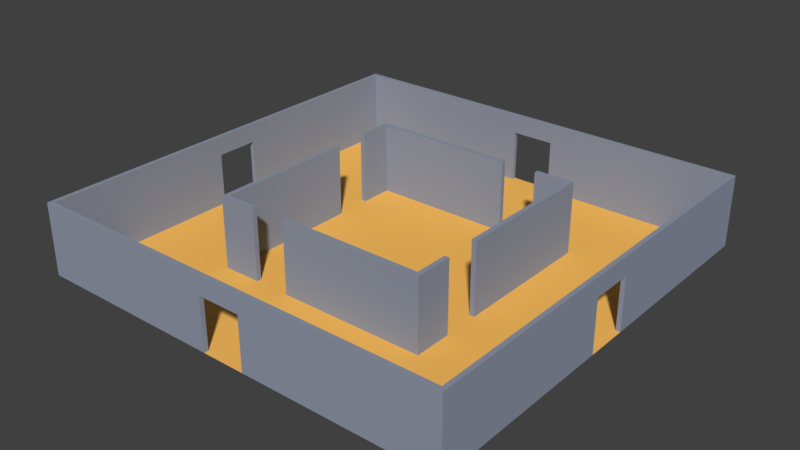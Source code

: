 # Source: room09.blend  (saved by Blender 2.78.0; exported with 4.5.12 LTS)
import bpy
from mathutils import Matrix  # noqa: F401  (used for matrix-valued properties, if any)

bpy.ops.wm.read_factory_settings(use_empty=True)
scene = bpy.context.scene
scene.name = 'Scene'

# ---- collections
col_collection_1 = bpy.data.collections.new('Collection 1'); scene.collection.children.link(col_collection_1)

# ---- materials (node trees are filled in below, after node groups)
mat_floormaterial01 = bpy.data.materials.new('floorMaterial01')
mat_floormaterial01.alpha_threshold = 0.0
mat_floormaterial01.use_transparent_shadow = False
mat_floormaterial01.diffuse_color = (1.0, 0.5326, 0.1177, 1.0)
mat_floormaterial01.roughness = 0.5
mat_floormaterial01.specular_intensity = 0.1354
mat_wallmaterial01 = bpy.data.materials.new('wallMaterial01')
mat_wallmaterial01.alpha_threshold = 0.0
mat_wallmaterial01.use_transparent_shadow = False
mat_wallmaterial01.diffuse_color = (0.2854, 0.3197, 0.4036, 1.0)
mat_wallmaterial01.roughness = 0.5
mat_wallmaterial01.specular_intensity = 0.3229

# ---- material node trees

# ---- world
world_world = bpy.data.worlds.new('World'); scene.world = world_world
world_world.color = (0.05088, 0.05088, 0.05088)
world_world.use_sun_shadow = False
world_world.sun_shadow_jitter_overblur = 0.0
world_world.cycles.sampling_method = 'MANUAL'

# ---- meshes
me_plane = bpy.data.meshes.new('Plane')
me_plane.from_pydata([(-0.1, 1.923e-07, 4.4), (-0.1, 3.0, 4.4), (1.5, 1.923e-07, 4.4), (1.5, 3.0, 4.4), (-0.1, 2.011e-07, 4.6), (-0.1, 3.0, 4.6), (1.5, 2.011e-07, 4.6), (1.5, 3.0, 4.6), (3.0, 3.0, 4.4), (3.0, 1.923e-07, 4.4), (3.0, 2.011e-07, 4.6), (3.0, 3.0, 4.6), (4.4, 3.0, 4.4), (4.4, 1.923e-07, 4.4), (4.4, 2.011e-07, 4.6), (4.4, 3.0, 4.6), (4.6, 3.0, 4.4), (4.6, 1.923e-07, 4.4), (4.6, 2.011e-07, 4.6), (4.6, 3.0, 4.6), (4.4, 3.0, 3.0), (4.4, 1.311e-07, 3.0), (4.6, 3.0, 3.0), (4.6, 1.311e-07, 3.0), (-1.5, 1.923e-07, 4.4), (-1.5, 3.0, 4.4), (-1.5, 3.0, 4.6), (-1.5, 2.011e-07, 4.6), (-4.4, -4.371e-09, -0.1), (-4.4, 3.0, -0.1), (-4.4, 6.557e-08, 1.5), (-4.4, 3.0, 1.5), (-4.6, -4.371e-09, -0.1), (-4.6, 3.0, -0.1), (-4.6, 6.557e-08, 1.5), (-4.6, 3.0, 1.5), (-4.4, 3.0, 3.0), (-4.4, 1.311e-07, 3.0), (-4.6, 1.311e-07, 3.0), (-4.6, 3.0, 3.0), (-4.4, 3.0, 4.4), (-4.4, 1.923e-07, 4.4), (-4.6, 1.923e-07, 4.4), (-4.6, 3.0, 4.4), (-4.4, 3.0, 4.6), (-4.4, 2.011e-07, 4.6), (-4.6, 2.011e-07, 4.6), (-4.6, 3.0, 4.6), (-3.0, 3.0, 4.4), (-3.0, 1.923e-07, 4.4), (-3.0, 3.0, 4.6), (-3.0, 2.011e-07, 4.6), (-4.4, -6.557e-08, -1.5), (-4.4, 3.0, -1.5), (-4.6, 3.0, -1.5), (-4.6, -6.557e-08, -1.5), (0.1, -1.923e-07, -4.4), (0.1, 3.0, -4.4), (-1.5, -1.923e-07, -4.4), (-1.5, 3.0, -4.4), (0.1, -2.011e-07, -4.6), (0.1, 3.0, -4.6), (-1.5, -2.011e-07, -4.6), (-1.5, 3.0, -4.6), (-3.0, 3.0, -4.4), (-3.0, -1.923e-07, -4.4), (-3.0, -2.011e-07, -4.6), (-3.0, 3.0, -4.6), (-4.4, 3.0, -4.4), (-4.4, -1.923e-07, -4.4), (-4.4, -2.011e-07, -4.6), (-4.4, 3.0, -4.6), (-4.6, 3.0, -4.4), (-4.6, -1.923e-07, -4.4), (-4.6, -2.011e-07, -4.6), (-4.6, 3.0, -4.6), (-4.4, 3.0, -3.0), (-4.4, -1.311e-07, -3.0), (-4.6, 3.0, -3.0), (-4.6, -1.311e-07, -3.0), (1.5, -1.923e-07, -4.4), (1.5, 3.0, -4.4), (1.5, 3.0, -4.6), (1.5, -2.011e-07, -4.6), (4.4, 4.371e-09, 0.1), (4.4, 3.0, 0.1), (4.4, -6.557e-08, -1.5), (4.4, 3.0, -1.5), (4.6, 4.371e-09, 0.1), (4.6, 3.0, 0.1), (4.6, -6.557e-08, -1.5), (4.6, 3.0, -1.5), (4.4, 3.0, -3.0), (4.4, -1.311e-07, -3.0), (4.6, -1.311e-07, -3.0), (4.6, 3.0, -3.0), (4.4, 3.0, -4.4), (4.4, -1.923e-07, -4.4), (4.6, -1.923e-07, -4.4), (4.6, 3.0, -4.4), (4.4, 3.0, -4.6), (4.4, -2.011e-07, -4.6), (4.6, -2.011e-07, -4.6), (4.6, 3.0, -4.6), (3.0, 3.0, -4.4), (3.0, -1.923e-07, -4.4), (3.0, 3.0, -4.6), (3.0, -2.011e-07, -4.6), (4.4, 6.557e-08, 1.5), (4.4, 3.0, 1.5), (4.6, 3.0, 1.5), (4.6, 6.557e-08, 1.5), (-0.9, 2.2, 8.82), (-0.9, 2.2, 9.0), (-9.0, 3.934e-07, 9.0), (-9.0, 6.557e-08, 1.5), (-9.0, 1.311e-07, 3.0), (-9.0, 1.967e-07, 4.5), (-9.0, 2.623e-07, 6.0), (-9.0, 3.278e-07, 7.5), (-7.5, 3.934e-07, 9.0), (-6.0, 3.934e-07, 9.0), (-4.5, 3.934e-07, 9.0), (-3.0, 3.934e-07, 9.0), (-1.5, 3.934e-07, 9.0), (-7.5, 3.278e-07, 7.5), (-7.5, 2.623e-07, 6.0), (-7.5, 1.967e-07, 4.5), (-7.5, 1.311e-07, 3.0), (-7.5, 6.557e-08, 1.5), (-6.0, 3.278e-07, 7.5), (-6.0, 2.623e-07, 6.0), (-6.0, 1.967e-07, 4.5), (-6.0, 1.311e-07, 3.0), (-6.0, 6.557e-08, 1.5), (-4.5, 3.278e-07, 7.5), (-4.5, 2.623e-07, 6.0), (-4.5, 1.967e-07, 4.5), (-4.5, 1.311e-07, 3.0), (-4.5, 6.557e-08, 1.5), (-3.0, 3.278e-07, 7.5), (-3.0, 2.623e-07, 6.0), (-3.0, 1.967e-07, 4.5), (-3.0, 1.311e-07, 3.0), (-3.0, 6.557e-08, 1.5), (-1.5, 3.278e-07, 7.5), (-1.5, 2.623e-07, 6.0), (-1.5, 1.967e-07, 4.5), (-1.5, 1.311e-07, 3.0), (-1.5, 6.557e-08, 1.5), (-8.82, 3.278e-07, 7.5), (-8.82, 3.855e-07, 8.82), (-8.82, 6.557e-08, 1.5), (-8.82, 1.311e-07, 3.0), (-8.82, 1.967e-07, 4.5), (-8.82, 2.623e-07, 6.0), (-7.5, 3.855e-07, 8.82), (-6.0, 3.855e-07, 8.82), (-4.5, 3.855e-07, 8.82), (-3.0, 3.855e-07, 8.82), (-1.5, 3.855e-07, 8.82), (-8.82, 3.0, 7.5), (-8.82, 3.0, 8.82), (-8.82, 3.0, 1.5), (-8.82, 3.0, 3.0), (-8.82, 3.0, 4.5), (-8.82, 3.0, 6.0), (-7.5, 3.0, 8.82), (-6.0, 3.0, 8.82), (-4.5, 3.0, 8.82), (-3.0, 3.0, 8.82), (-1.5, 3.0, 8.82), (-9.0, 3.0, 7.5), (-9.0, 3.0, 9.0), (-9.0, 3.0, 1.5), (-9.0, 3.0, 3.0), (-9.0, 3.0, 4.5), (-9.0, 3.0, 6.0), (-7.5, 3.0, 9.0), (-6.0, 3.0, 9.0), (-4.5, 3.0, 9.0), (-3.0, 3.0, 9.0), (-1.5, 3.0, 9.0), (-8.82, 3.934e-08, 0.9), (-9.0, 3.934e-08, 0.9), (-8.82, 2.2, 0.9), (-9.0, 2.2, 0.9), (-0.9, 3.934e-07, 9.0), (-0.9, 3.855e-07, 8.82), (0.9, 2.2, 8.82), (0.9, 2.2, 9.0), (0.0, 3.934e-07, 9.0), (9.0, 3.934e-07, 9.0), (9.0, 6.557e-08, 1.5), (9.0, 1.311e-07, 3.0), (9.0, 1.967e-07, 4.5), (9.0, 2.623e-07, 6.0), (9.0, 3.278e-07, 7.5), (7.5, 3.934e-07, 9.0), (6.0, 3.934e-07, 9.0), (4.5, 3.934e-07, 9.0), (3.0, 3.934e-07, 9.0), (1.5, 3.934e-07, 9.0), (7.5, 3.278e-07, 7.5), (7.5, 2.623e-07, 6.0), (7.5, 1.967e-07, 4.5), (7.5, 1.311e-07, 3.0), (7.5, 6.557e-08, 1.5), (6.0, 3.278e-07, 7.5), (6.0, 2.623e-07, 6.0), (6.0, 1.967e-07, 4.5), (6.0, 1.311e-07, 3.0), (6.0, 6.557e-08, 1.5), (4.5, 3.278e-07, 7.5), (4.5, 2.623e-07, 6.0), (4.5, 1.967e-07, 4.5), (4.5, 1.311e-07, 3.0), (4.5, 6.557e-08, 1.5), (3.0, 3.278e-07, 7.5), (3.0, 2.623e-07, 6.0), (3.0, 1.967e-07, 4.5), (3.0, 1.311e-07, 3.0), (3.0, 6.557e-08, 1.5), (1.5, 3.278e-07, 7.5), (1.5, 2.623e-07, 6.0), (1.5, 1.967e-07, 4.5), (1.5, 1.311e-07, 3.0), (1.5, 6.557e-08, 1.5), (8.82, 3.278e-07, 7.5), (8.82, 3.855e-07, 8.82), (8.82, 6.557e-08, 1.5), (8.82, 1.311e-07, 3.0), (8.82, 1.967e-07, 4.5), (8.82, 2.623e-07, 6.0), (7.5, 3.855e-07, 8.82), (6.0, 3.855e-07, 8.82), (4.5, 3.855e-07, 8.82), (3.0, 3.855e-07, 8.82), (1.5, 3.855e-07, 8.82), (8.82, 3.0, 7.5), (8.82, 3.0, 8.82), (8.82, 3.0, 1.5), (8.82, 3.0, 3.0), (8.82, 3.0, 4.5), (8.82, 3.0, 6.0), (7.5, 3.0, 8.82), (6.0, 3.0, 8.82), (4.5, 3.0, 8.82), (3.0, 3.0, 8.82), (1.5, 3.0, 8.82), (9.0, 3.0, 7.5), (9.0, 3.0, 9.0), (9.0, 3.0, 1.5), (9.0, 3.0, 3.0), (9.0, 3.0, 4.5), (9.0, 3.0, 6.0), (7.5, 3.0, 9.0), (6.0, 3.0, 9.0), (4.5, 3.0, 9.0), (3.0, 3.0, 9.0), (1.5, 3.0, 9.0), (0.0, 3.278e-07, 7.5), (0.0, 2.623e-07, 6.0), (0.0, 1.967e-07, 4.5), (0.0, 1.311e-07, 3.0), (0.0, 6.557e-08, 1.5), (0.0, 3.0, 8.82), (0.0, 3.0, 9.0), (8.82, 3.934e-08, 0.9), (9.0, 3.934e-08, 0.9), (8.82, 2.2, 0.9), (9.0, 2.2, 0.9), (0.9, 3.934e-07, 9.0), (0.9, 3.855e-07, 8.82), (0.0, 2.2, 9.0), (0.0, 2.2, 8.82), (-0.9, 2.2, -8.82), (-0.9, 2.2, -9.0), (-9.0, -3.934e-07, -9.0), (-9.0, -6.557e-08, -1.5), (-9.0, -1.311e-07, -3.0), (-9.0, -1.967e-07, -4.5), (-9.0, -2.623e-07, -6.0), (-9.0, -3.278e-07, -7.5), (-7.5, -3.934e-07, -9.0), (-6.0, -3.934e-07, -9.0), (-4.5, -3.934e-07, -9.0), (-3.0, -3.934e-07, -9.0), (-1.5, -3.934e-07, -9.0), (-7.5, -3.278e-07, -7.5), (-7.5, -2.623e-07, -6.0), (-7.5, -1.967e-07, -4.5), (-7.5, -1.311e-07, -3.0), (-7.5, -6.557e-08, -1.5), (-6.0, -3.278e-07, -7.5), (-6.0, -2.623e-07, -6.0), (-6.0, -1.967e-07, -4.5), (-6.0, -1.311e-07, -3.0), (-6.0, -6.557e-08, -1.5), (-4.5, -3.278e-07, -7.5), (-4.5, -2.623e-07, -6.0), (-4.5, -1.967e-07, -4.5), (-4.5, -1.311e-07, -3.0), (-4.5, -6.557e-08, -1.5), (-3.0, -3.278e-07, -7.5), (-3.0, -2.623e-07, -6.0), (-3.0, -1.967e-07, -4.5), (-3.0, -1.311e-07, -3.0), (-3.0, -6.557e-08, -1.5), (-1.5, -3.278e-07, -7.5), (-1.5, -2.623e-07, -6.0), (-1.5, -1.967e-07, -4.5), (-1.5, -1.311e-07, -3.0), (-1.5, -6.557e-08, -1.5), (-8.82, -3.278e-07, -7.5), (-8.82, -3.855e-07, -8.82), (-8.82, -6.557e-08, -1.5), (-8.82, -1.311e-07, -3.0), (-8.82, -1.967e-07, -4.5), (-8.82, -2.623e-07, -6.0), (-7.5, -3.855e-07, -8.82), (-6.0, -3.855e-07, -8.82), (-4.5, -3.855e-07, -8.82), (-3.0, -3.855e-07, -8.82), (-1.5, -3.855e-07, -8.82), (-8.82, 3.0, -7.5), (-8.82, 3.0, -8.82), (-8.82, 3.0, -1.311e-07), (-8.82, 3.0, -1.5), (-8.82, 3.0, -3.0), (-8.82, 3.0, -4.5), (-8.82, 3.0, -6.0), (-7.5, 3.0, -8.82), (-6.0, 3.0, -8.82), (-4.5, 3.0, -8.82), (-3.0, 3.0, -8.82), (-1.5, 3.0, -8.82), (-9.0, 3.0, -7.5), (-9.0, 3.0, -9.0), (-9.0, 3.0, -1.311e-07), (-9.0, 3.0, -1.5), (-9.0, 3.0, -3.0), (-9.0, 3.0, -4.5), (-9.0, 3.0, -6.0), (-7.5, 3.0, -9.0), (-6.0, 3.0, -9.0), (-4.5, 3.0, -9.0), (-3.0, 3.0, -9.0), (-1.5, 3.0, -9.0), (-7.5, 0.0, 0.0), (-6.0, 0.0, 0.0), (-4.5, 0.0, 0.0), (-3.0, 0.0, 0.0), (-1.5, 0.0, 0.0), (-9.0, 0.0, 0.0), (-9.0, 2.2, -9.617e-08), (-8.82, -3.934e-08, -0.9), (-9.0, -3.934e-08, -0.9), (-8.82, 2.2, -0.9), (-9.0, 2.2, -0.9), (-8.82, 2.2, -9.617e-08), (-0.9, -3.934e-07, -9.0), (-0.9, -3.855e-07, -8.82), (0.9, 2.2, -8.82), (0.9, 2.2, -9.0), (0.0, -3.934e-07, -9.0), (9.0, -3.934e-07, -9.0), (9.0, -6.557e-08, -1.5), (9.0, -1.311e-07, -3.0), (9.0, -1.967e-07, -4.5), (9.0, -2.623e-07, -6.0), (9.0, -3.278e-07, -7.5), (7.5, -3.934e-07, -9.0), (6.0, -3.934e-07, -9.0), (4.5, -3.934e-07, -9.0), (3.0, -3.934e-07, -9.0), (1.5, -3.934e-07, -9.0), (7.5, -3.278e-07, -7.5), (7.5, -2.623e-07, -6.0), (7.5, -1.967e-07, -4.5), (7.5, -1.311e-07, -3.0), (7.5, -6.557e-08, -1.5), (6.0, -3.278e-07, -7.5), (6.0, -2.623e-07, -6.0), (6.0, -1.967e-07, -4.5), (6.0, -1.311e-07, -3.0), (6.0, -6.557e-08, -1.5), (4.5, -3.278e-07, -7.5), (4.5, -2.623e-07, -6.0), (4.5, -1.967e-07, -4.5), (4.5, -1.311e-07, -3.0), (4.5, -6.557e-08, -1.5), (3.0, -3.278e-07, -7.5), (3.0, -2.623e-07, -6.0), (3.0, -1.967e-07, -4.5), (3.0, -1.311e-07, -3.0), (3.0, -6.557e-08, -1.5), (1.5, -3.278e-07, -7.5), (1.5, -2.623e-07, -6.0), (1.5, -1.967e-07, -4.5), (1.5, -1.311e-07, -3.0), (1.5, -6.557e-08, -1.5), (8.82, -3.278e-07, -7.5), (8.82, -3.855e-07, -8.82), (8.82, -6.557e-08, -1.5), (8.82, -1.311e-07, -3.0), (8.82, -1.967e-07, -4.5), (8.82, -2.623e-07, -6.0), (7.5, -3.855e-07, -8.82), (6.0, -3.855e-07, -8.82), (4.5, -3.855e-07, -8.82), (3.0, -3.855e-07, -8.82), (1.5, -3.855e-07, -8.82), (8.82, 3.0, -7.5), (8.82, 3.0, -8.82), (8.82, 3.0, -1.311e-07), (8.82, 3.0, -1.5), (8.82, 3.0, -3.0), (8.82, 3.0, -4.5), (8.82, 3.0, -6.0), (7.5, 3.0, -8.82), (6.0, 3.0, -8.82), (4.5, 3.0, -8.82), (3.0, 3.0, -8.82), (1.5, 3.0, -8.82), (9.0, 3.0, -7.5), (9.0, 3.0, -9.0), (9.0, 3.0, -1.311e-07), (9.0, 3.0, -1.5), (9.0, 3.0, -3.0), (9.0, 3.0, -4.5), (9.0, 3.0, -6.0), (7.5, 3.0, -9.0), (6.0, 3.0, -9.0), (4.5, 3.0, -9.0), (3.0, 3.0, -9.0), (1.5, 3.0, -9.0), (0.0, -3.278e-07, -7.5), (0.0, -2.623e-07, -6.0), (0.0, -1.967e-07, -4.5), (0.0, -1.311e-07, -3.0), (0.0, -6.557e-08, -1.5), (0.0, 0.0, 0.0), (7.5, 0.0, 0.0), (6.0, 0.0, 0.0), (4.5, 0.0, 0.0), (3.0, 0.0, 0.0), (1.5, 0.0, 0.0), (0.0, 3.0, -8.82), (0.0, 3.0, -9.0), (9.0, 0.0, 0.0), (9.0, 2.2, -9.617e-08), (8.82, -3.934e-08, -0.9), (9.0, -3.934e-08, -0.9), (8.82, 2.2, -0.9), (9.0, 2.2, -0.9), (8.82, 2.2, -9.617e-08), (0.9, -3.934e-07, -9.0), (0.9, -3.855e-07, -8.82), (0.0, 2.2, -9.0), (0.0, 2.2, -8.82)], [], [(0, 1, 3, 2), (3, 7, 11, 8), (6, 7, 5, 4), (1, 0, 24, 25), (2, 6, 4, 0), (7, 3, 1, 5), (8, 11, 15, 12), (2, 3, 8, 9), (7, 6, 10, 11), (6, 2, 9, 10), (15, 14, 18, 19), (9, 8, 12, 13), (11, 10, 14, 15), (10, 9, 13, 14), (17, 16, 19, 18), (14, 13, 17, 18), (12, 15, 19, 16), (17, 13, 21, 23), (21, 20, 22, 23), (16, 17, 23, 22), (12, 16, 22, 20), (13, 12, 20, 21), (27, 26, 25, 24), (0, 4, 27, 24), (5, 1, 25, 26), (4, 5, 26, 27), (28, 29, 31, 30), (31, 35, 39, 36), (34, 35, 33, 32), (29, 28, 52, 53), (30, 34, 32, 28), (35, 31, 29, 33), (36, 39, 43, 40), (30, 31, 36, 37), (35, 34, 38, 39), (34, 30, 37, 38), (43, 42, 46, 47), (37, 36, 40, 41), (39, 38, 42, 43), (38, 37, 41, 42), (45, 44, 47, 46), (42, 41, 45, 46), (40, 43, 47, 44), (45, 41, 49, 51), (49, 48, 50, 51), (44, 45, 51, 50), (40, 44, 50, 48), (41, 40, 48, 49), (55, 54, 53, 52), (28, 32, 55, 52), (33, 29, 53, 54), (32, 33, 54, 55), (56, 57, 59, 58), (59, 63, 67, 64), (62, 63, 61, 60), (57, 56, 80, 81), (58, 62, 60, 56), (63, 59, 57, 61), (64, 67, 71, 68), (58, 59, 64, 65), (63, 62, 66, 67), (62, 58, 65, 66), (71, 70, 74, 75), (65, 64, 68, 69), (67, 66, 70, 71), (66, 65, 69, 70), (73, 72, 75, 74), (70, 69, 73, 74), (68, 71, 75, 72), (73, 69, 77, 79), (77, 76, 78, 79), (72, 73, 79, 78), (68, 72, 78, 76), (69, 68, 76, 77), (83, 82, 81, 80), (56, 60, 83, 80), (61, 57, 81, 82), (60, 61, 82, 83), (84, 85, 87, 86), (87, 91, 95, 92), (90, 91, 89, 88), (85, 84, 108, 109), (86, 90, 88, 84), (91, 87, 85, 89), (92, 95, 99, 96), (86, 87, 92, 93), (91, 90, 94, 95), (90, 86, 93, 94), (99, 98, 102, 103), (93, 92, 96, 97), (95, 94, 98, 99), (94, 93, 97, 98), (101, 100, 103, 102), (98, 97, 101, 102), (96, 99, 103, 100), (101, 97, 105, 107), (105, 104, 106, 107), (100, 101, 107, 106), (96, 100, 106, 104), (97, 96, 104, 105), (111, 110, 109, 108), (84, 88, 111, 108), (89, 85, 109, 110), (88, 89, 110, 111), (151, 156, 125, 150), (150, 125, 126, 155), (155, 126, 127, 154), (154, 127, 128, 153), (153, 128, 129, 152), (152, 129, 349, 183), (156, 157, 130, 125), (125, 130, 131, 126), (126, 131, 132, 127), (127, 132, 133, 128), (128, 133, 134, 129), (129, 134, 350, 349), (157, 158, 135, 130), (130, 135, 136, 131), (131, 136, 137, 132), (132, 137, 138, 133), (133, 138, 139, 134), (134, 139, 351, 350), (158, 159, 140, 135), (135, 140, 141, 136), (136, 141, 142, 137), (137, 142, 143, 138), (138, 143, 144, 139), (139, 144, 352, 351), (159, 160, 145, 140), (140, 145, 146, 141), (141, 146, 147, 142), (142, 147, 148, 143), (143, 148, 149, 144), (144, 149, 353, 352), (160, 188, 261, 145), (145, 261, 262, 146), (146, 262, 263, 147), (147, 263, 264, 148), (148, 264, 265, 149), (149, 265, 442, 353), (151, 150, 161, 162), (119, 114, 173, 172), (160, 159, 170, 171), (159, 158, 169, 170), (124, 187, 113, 182), (158, 157, 168, 169), (162, 161, 172, 173), (163, 327, 339, 174), (164, 163, 174, 175), (165, 164, 175, 176), (166, 165, 176, 177), (161, 166, 177, 172), (167, 162, 173, 178), (168, 167, 178, 179), (169, 168, 179, 180), (170, 169, 180, 181), (171, 170, 181, 182), (266, 171, 182, 267), (152, 183, 185, 163), (115, 116, 175, 174), (116, 117, 176, 175), (117, 118, 177, 176), (153, 152, 163, 164), (118, 119, 172, 177), (154, 153, 164, 165), (114, 120, 178, 173), (155, 154, 165, 166), (120, 121, 179, 178), (150, 155, 166, 161), (121, 122, 180, 179), (156, 151, 162, 167), (122, 123, 181, 180), (157, 156, 167, 168), (123, 124, 182, 181), (275, 112, 171, 266), (185, 186, 355, 360), (115, 174, 186, 184), (186, 174, 339, 355), (185, 360, 327, 163), (185, 183, 184, 186), (188, 112, 113, 187), (274, 113, 112, 275), (183, 349, 354, 184), (171, 112, 188, 160), (182, 113, 274, 267), (191, 261, 188, 187), (229, 228, 203, 234), (228, 233, 204, 203), (233, 232, 205, 204), (232, 231, 206, 205), (231, 230, 207, 206), (230, 268, 443, 207), (234, 203, 208, 235), (203, 204, 209, 208), (204, 205, 210, 209), (205, 206, 211, 210), (206, 207, 212, 211), (207, 443, 444, 212), (235, 208, 213, 236), (208, 209, 214, 213), (209, 210, 215, 214), (210, 211, 216, 215), (211, 212, 217, 216), (212, 444, 445, 217), (236, 213, 218, 237), (213, 214, 219, 218), (214, 215, 220, 219), (215, 216, 221, 220), (216, 217, 222, 221), (217, 445, 446, 222), (237, 218, 223, 238), (218, 219, 224, 223), (219, 220, 225, 224), (220, 221, 226, 225), (221, 222, 227, 226), (222, 446, 447, 227), (238, 223, 261, 273), (223, 224, 262, 261), (224, 225, 263, 262), (225, 226, 264, 263), (226, 227, 265, 264), (227, 447, 442, 265), (229, 240, 239, 228), (197, 250, 251, 192), (238, 249, 248, 237), (237, 248, 247, 236), (202, 260, 190, 272), (236, 247, 246, 235), (240, 251, 250, 239), (241, 252, 427, 415), (242, 253, 252, 241), (243, 254, 253, 242), (244, 255, 254, 243), (239, 250, 255, 244), (245, 256, 251, 240), (246, 257, 256, 245), (247, 258, 257, 246), (248, 259, 258, 247), (249, 260, 259, 248), (266, 267, 260, 249), (230, 241, 270, 268), (193, 252, 253, 194), (194, 253, 254, 195), (195, 254, 255, 196), (231, 242, 241, 230), (196, 255, 250, 197), (232, 243, 242, 231), (192, 251, 256, 198), (233, 244, 243, 232), (198, 256, 257, 199), (228, 239, 244, 233), (199, 257, 258, 200), (234, 245, 240, 229), (200, 258, 259, 201), (235, 246, 245, 234), (201, 259, 260, 202), (275, 266, 249, 189), (270, 456, 451, 271), (193, 269, 271, 252), (271, 451, 427, 252), (270, 241, 415, 456), (270, 271, 269, 268), (273, 272, 190, 189), (274, 275, 189, 190), (268, 269, 450, 443), (249, 238, 273, 189), (260, 267, 274, 190), (191, 272, 273, 261), (315, 314, 289, 320), (314, 319, 290, 289), (319, 318, 291, 290), (318, 317, 292, 291), (317, 316, 293, 292), (316, 356, 349, 293), (320, 289, 294, 321), (289, 290, 295, 294), (290, 291, 296, 295), (291, 292, 297, 296), (292, 293, 298, 297), (293, 349, 350, 298), (321, 294, 299, 322), (294, 295, 300, 299), (295, 296, 301, 300), (296, 297, 302, 301), (297, 298, 303, 302), (298, 350, 351, 303), (322, 299, 304, 323), (299, 300, 305, 304), (300, 301, 306, 305), (301, 302, 307, 306), (302, 303, 308, 307), (303, 351, 352, 308), (323, 304, 309, 324), (304, 305, 310, 309), (305, 306, 311, 310), (306, 307, 312, 311), (307, 308, 313, 312), (308, 352, 353, 313), (324, 309, 437, 362), (309, 310, 438, 437), (310, 311, 439, 438), (311, 312, 440, 439), (312, 313, 441, 440), (313, 353, 442, 441), (315, 326, 325, 314), (283, 337, 338, 278), (324, 336, 335, 323), (323, 335, 334, 322), (288, 348, 277, 361), (322, 334, 333, 321), (326, 338, 337, 325), (328, 340, 339, 327), (329, 341, 340, 328), (330, 342, 341, 329), (331, 343, 342, 330), (325, 337, 343, 331), (332, 344, 338, 326), (333, 345, 344, 332), (334, 346, 345, 333), (335, 347, 346, 334), (336, 348, 347, 335), (448, 449, 348, 336), (316, 328, 358, 356), (279, 340, 341, 280), (280, 341, 342, 281), (281, 342, 343, 282), (317, 329, 328, 316), (282, 343, 337, 283), (318, 330, 329, 317), (278, 338, 344, 284), (319, 331, 330, 318), (284, 344, 345, 285), (314, 325, 331, 319), (285, 345, 346, 286), (320, 332, 326, 315), (286, 346, 347, 287), (321, 333, 332, 320), (287, 347, 348, 288), (460, 448, 336, 276), (358, 360, 355, 359), (279, 357, 359, 340), (359, 355, 339, 340), (358, 328, 327, 360), (358, 359, 357, 356), (362, 361, 277, 276), (459, 460, 276, 277), (356, 357, 354, 349), (336, 324, 362, 276), (348, 449, 459, 277), (365, 361, 362, 437), (403, 408, 377, 402), (402, 377, 378, 407), (407, 378, 379, 406), (406, 379, 380, 405), (405, 380, 381, 404), (404, 381, 443, 452), (408, 409, 382, 377), (377, 382, 383, 378), (378, 383, 384, 379), (379, 384, 385, 380), (380, 385, 386, 381), (381, 386, 444, 443), (409, 410, 387, 382), (382, 387, 388, 383), (383, 388, 389, 384), (384, 389, 390, 385), (385, 390, 391, 386), (386, 391, 445, 444), (410, 411, 392, 387), (387, 392, 393, 388), (388, 393, 394, 389), (389, 394, 395, 390), (390, 395, 396, 391), (391, 396, 446, 445), (411, 412, 397, 392), (392, 397, 398, 393), (393, 398, 399, 394), (394, 399, 400, 395), (395, 400, 401, 396), (396, 401, 447, 446), (412, 458, 437, 397), (397, 437, 438, 398), (398, 438, 439, 399), (399, 439, 440, 400), (400, 440, 441, 401), (401, 441, 442, 447), (403, 402, 413, 414), (371, 366, 426, 425), (412, 411, 423, 424), (411, 410, 422, 423), (376, 457, 364, 436), (410, 409, 421, 422), (414, 413, 425, 426), (416, 415, 427, 428), (417, 416, 428, 429), (418, 417, 429, 430), (419, 418, 430, 431), (413, 419, 431, 425), (420, 414, 426, 432), (421, 420, 432, 433), (422, 421, 433, 434), (423, 422, 434, 435), (424, 423, 435, 436), (448, 424, 436, 449), (404, 452, 454, 416), (367, 368, 429, 428), (368, 369, 430, 429), (369, 370, 431, 430), (405, 404, 416, 417), (370, 371, 425, 431), (406, 405, 417, 418), (366, 372, 432, 426), (407, 406, 418, 419), (372, 373, 433, 432), (402, 407, 419, 413), (373, 374, 434, 433), (408, 403, 414, 420), (374, 375, 435, 434), (409, 408, 420, 421), (375, 376, 436, 435), (460, 363, 424, 448), (454, 455, 451, 456), (367, 428, 455, 453), (455, 428, 427, 451), (454, 456, 415, 416), (454, 452, 453, 455), (458, 363, 364, 457), (459, 364, 363, 460), (452, 443, 450, 453), (424, 363, 458, 412), (436, 364, 459, 449), (365, 437, 458, 457)])
me_plane.polygons.foreach_set('material_index', [1, 1, 1, 1, 1, 1, 1, 1, 1, 1, 1, 1, 1, 1, 1, 1, 1, 1, 1, 1, 1, 1, 1, 1, 1, 1, 1, 1, 1, 1, 1, 1, 1, 1, 1, 1, 1, 1, 1, 1, 1, 1, 1, 1, 1, 1, 1, 1, 1, 1, 1, 1, 1, 1, 1, 1, 1, 1, 1, 1, 1, 1, 1, 1, 1, 1, 1, 1, 1, 1, 1, 1, 1, 1, 1, 1, 1, 1, 1, 1, 1, 1, 1, 1, 1, 1, 1, 1, 1, 1, 1, 1, 1, 1, 1, 1, 1, 1, 1, 1, 1, 1, 1, 1, 0, 0, 0, 0, 0, 0, 0, 0, 0, 0, 0, 0, 0, 0, 0, 0, 0, 0, 0, 0, 0, 0, 0, 0, 0, 0, 0, 0, 0, 0, 0, 0, 0, 0, 0, 0, 1, 1, 1, 1, 1, 1, 1, 1, 1, 1, 1, 1, 1, 1, 1, 1, 1, 1, 1, 1, 1, 1, 1, 1, 1, 1, 1, 1, 1, 1, 1, 1, 1, 1, 1, 1, 1, 1, 1, 1, 1, 1, 0, 1, 1, 0, 0, 0, 0, 0, 0, 0, 0, 0, 0, 0, 0, 0, 0, 0, 0, 0, 0, 0, 0, 0, 0, 0, 0, 0, 0, 0, 0, 0, 0, 0, 0, 0, 0, 0, 0, 0, 1, 1, 1, 1, 1, 1, 1, 1, 1, 1, 1, 1, 1, 1, 1, 1, 1, 1, 1, 1, 1, 1, 1, 1, 1, 1, 1, 1, 1, 1, 1, 1, 1, 1, 1, 1, 1, 1, 1, 1, 1, 1, 0, 1, 1, 0, 0, 0, 0, 0, 0, 0, 0, 0, 0, 0, 0, 0, 0, 0, 0, 0, 0, 0, 0, 0, 0, 0, 0, 0, 0, 0, 0, 0, 0, 0, 0, 0, 0, 0, 0, 0, 1, 1, 1, 1, 1, 1, 1, 1, 1, 1, 1, 1, 1, 1, 1, 1, 1, 1, 1, 1, 1, 1, 1, 1, 1, 1, 1, 1, 1, 1, 1, 1, 1, 1, 1, 1, 1, 1, 1, 1, 1, 1, 0, 1, 1, 0, 0, 0, 0, 0, 0, 0, 0, 0, 0, 0, 0, 0, 0, 0, 0, 0, 0, 0, 0, 0, 0, 0, 0, 0, 0, 0, 0, 0, 0, 0, 0, 0, 0, 0, 0, 0, 1, 1, 1, 1, 1, 1, 1, 1, 1, 1, 1, 1, 1, 1, 1, 1, 1, 1, 1, 1, 1, 1, 1, 1, 1, 1, 1, 1, 1, 1, 1, 1, 1, 1, 1, 1, 1, 1, 1, 1, 1, 1, 0, 1, 1, 0])
me_plane.materials.append(mat_floormaterial01)
me_plane.materials.append(mat_wallmaterial01)
me_plane.use_remesh_preserve_volume = False
me_plane.use_remesh_preserve_attributes = False
me_plane.use_mirror_vertex_groups = False
me_plane.update()

# ---- objects
ob_room09 = bpy.data.objects.new('Room09', me_plane)

# ---- transforms, parenting, visibility, modifiers, constraints
ob_room09.location = (0.0, 0.0, 0.0)
ob_room09.rotation_euler = (1.571, -0.0, 0.0)
ob_room09.lineart.crease_threshold = 0.0

# ---- collection membership
col_collection_1.objects.link(ob_room09)

# ---- scene / render settings (as saved in the file)
scene.frame_start = 1; scene.frame_end = 250; scene.frame_set(1)
scene.render.engine = 'BLENDER_EEVEE_NEXT'
scene.render.resolution_percentage = 50
scene.render.dither_intensity = 0.0
scene.cycles.use_denoising = False
scene.cycles.samples = 128
scene.cycles.sampling_pattern = 'TABULATED_SOBOL'
scene.cycles.light_sampling_threshold = 0.0
scene.cycles.use_adaptive_sampling = False
scene.cycles.use_light_tree = False
scene.cycles.blur_glossy = 0.0
scene.cycles.sample_clamp_indirect = 0.0
scene.view_settings.view_transform = 'Standard'
bpy.context.view_layer.update()

# ---- added for rendering (the .blend has no active camera and no usable light): camera, sun
cam_auto = bpy.data.cameras.new('AutoCamera')
cam_auto.lens = 50.0
cam_auto.sensor_width = 36.0
cam_auto.clip_end = 1000.0
ob_auto_camera = bpy.data.objects.new('AutoCamera', cam_auto)
scene.collection.objects.link(ob_auto_camera)
ob_auto_camera.location = (23.7154, -28.4584, 20.4723)
ob_auto_camera.rotation_euler = (1.09748, -7.21219e-08, 0.694738)
scene.camera = ob_auto_camera
light_auto_sun = bpy.data.lights.new('AutoSun', 'SUN')
light_auto_sun.energy = 3.0
light_auto_sun.angle = 0.0523599
ob_auto_sun = bpy.data.objects.new('AutoSun', light_auto_sun)
scene.collection.objects.link(ob_auto_sun)
ob_auto_sun.rotation_euler = (0.872665, 0.174533, 0.523599)
bpy.context.view_layer.update()
